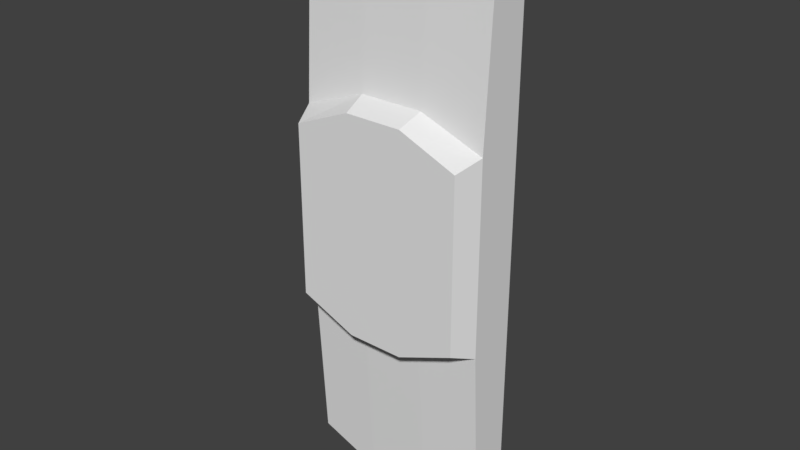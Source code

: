# Source: Bandage.blend  (saved by Blender 2.77.0; exported with 4.5.12 LTS)
import bpy
from mathutils import Matrix  # noqa: F401  (used for matrix-valued properties, if any)

bpy.ops.wm.read_factory_settings(use_empty=True)
scene = bpy.context.scene
scene.name = 'Scene'

# ---- collections
col_collection_1 = bpy.data.collections.new('Collection 1'); scene.collection.children.link(col_collection_1)

# ---- world
world_world = bpy.data.worlds.new('World'); scene.world = world_world
world_world.color = (0.05088, 0.05088, 0.05088)
world_world.use_sun_shadow = False
world_world.sun_shadow_jitter_overblur = 0.0
world_world.cycles.sampling_method = 'MANUAL'

# ---- meshes
me_cube_001 = bpy.data.meshes.new('Cube.001')
me_cube_001.from_pydata([(-1.0, -0.25, -1.0), (-1.0, -0.25, 1.0), (-1.0, 0.25, -1.0), (-1.0, 0.25, 1.0), (1.0, -0.25, -1.0), (1.0, -0.25, 1.0), (1.0, 0.25, -1.0), (1.0, 0.25, 1.0), (-1.0, -0.15, -2.75), (-1.0, 0.25, -2.75), (1.0, 0.25, -2.75), (1.0, -0.15, -2.75), (1.0, -0.15, 2.75), (1.0, 0.25, 2.75), (-1.0, 0.25, 2.75), (-1.0, -0.15, 2.75), (-0.3333, 0.25, 1.0), (0.3333, 0.25, 1.0), (0.3333, 0.25, -1.0), (-0.3333, 0.25, -1.0), (0.3333, -0.25, 1.25), (-0.3333, -0.25, 1.25), (-0.3333, -0.25, -1.25), (0.3333, -0.25, -1.25), (0.3333, 0.25, -3.0), (-0.3333, 0.25, -3.0), (-0.3333, -0.15, -3.0), (0.3333, -0.15, -3.0), (-0.3333, 0.25, 3.0), (0.3333, 0.25, 3.0), (0.3333, -0.15, 3.0), (-0.3333, -0.15, 3.0), (-0.9, -0.5, -0.9), (-0.9, -0.5, 0.9), (0.9, -0.5, 0.9), (0.9, -0.5, -0.9), (-0.3, -0.5, 1.15), (0.3, -0.5, -1.15), (0.3, -0.5, 1.15), (-0.3, -0.5, -1.15)], [], [(1, 3, 2, 0), (17, 7, 6, 18), (7, 5, 4, 6), (20, 21, 36, 38), (27, 24, 10, 11), (2, 9, 8, 0), (19, 25, 9, 2), (4, 11, 10, 6), (23, 27, 11, 4), (31, 28, 14, 15), (7, 13, 12, 5), (17, 29, 13, 7), (1, 15, 14, 3), (21, 31, 15, 1), (5, 12, 30, 20), (20, 30, 31, 21), (3, 14, 28, 16), (16, 28, 29, 17), (12, 13, 29, 30), (30, 29, 28, 31), (0, 8, 26, 22), (22, 26, 27, 23), (6, 10, 24, 18), (18, 24, 25, 19), (8, 9, 25, 26), (26, 25, 24, 27), (22, 23, 37, 39), (4, 5, 34, 35), (3, 16, 19, 2), (16, 17, 18, 19), (36, 33, 32, 39), (34, 38, 37, 35), (38, 36, 39, 37), (1, 0, 32, 33), (23, 4, 35, 37), (0, 22, 39, 32), (5, 20, 38, 34), (21, 1, 33, 36)])
me_cube_001.use_remesh_preserve_volume = False
me_cube_001.use_remesh_preserve_attributes = False
me_cube_001.use_mirror_vertex_groups = False
me_cube_001.update()

# ---- objects
ob_cube = bpy.data.objects.new('Cube', me_cube_001)

# ---- transforms, parenting, visibility, modifiers, constraints
ob_cube.location = (0.0, 0.0, 0.0)
ob_cube.lineart.crease_threshold = 0.0

# ---- collection membership
col_collection_1.objects.link(ob_cube)

# ---- scene / render settings (as saved in the file)
scene.frame_start = 1; scene.frame_end = 250; scene.frame_set(1)
scene.render.engine = 'BLENDER_EEVEE_NEXT'
scene.render.resolution_percentage = 50
scene.render.dither_intensity = 0.0
scene.cycles.use_denoising = False
scene.cycles.samples = 128
scene.cycles.sampling_pattern = 'TABULATED_SOBOL'
scene.cycles.light_sampling_threshold = 0.0
scene.cycles.use_adaptive_sampling = False
scene.cycles.use_light_tree = False
scene.cycles.blur_glossy = 0.0
scene.cycles.sample_clamp_indirect = 0.0
scene.view_settings.view_transform = 'Standard'
bpy.context.view_layer.update()

# ---- added for rendering (the .blend has no active camera and no usable light): camera, sun
cam_auto = bpy.data.cameras.new('AutoCamera')
cam_auto.lens = 50.0
cam_auto.sensor_width = 36.0
cam_auto.clip_end = 1000.0
ob_auto_camera = bpy.data.objects.new('AutoCamera', cam_auto)
scene.collection.objects.link(ob_auto_camera)
ob_auto_camera.location = (5.89263, -7.19616, 4.71411)
ob_auto_camera.rotation_euler = (1.09748, -7.21219e-08, 0.694738)
scene.camera = ob_auto_camera
light_auto_sun = bpy.data.lights.new('AutoSun', 'SUN')
light_auto_sun.energy = 3.0
light_auto_sun.angle = 0.0523599
ob_auto_sun = bpy.data.objects.new('AutoSun', light_auto_sun)
scene.collection.objects.link(ob_auto_sun)
ob_auto_sun.rotation_euler = (0.872665, 0.174533, 0.523599)
bpy.context.view_layer.update()
